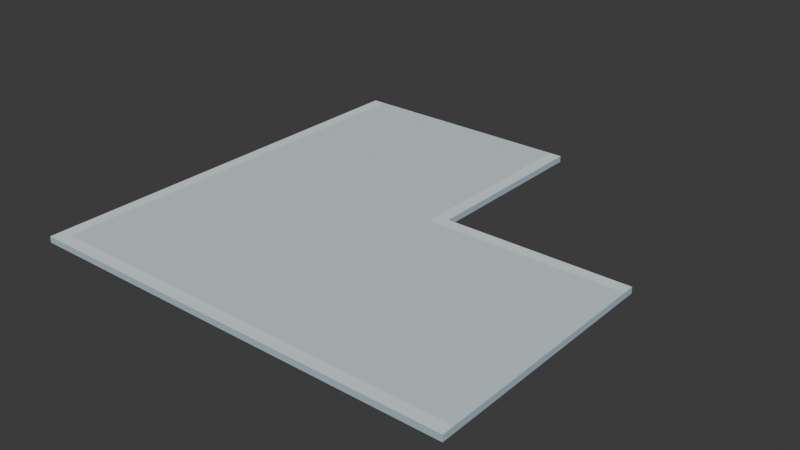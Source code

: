 # Source: campus_walk_corner_v01.blend  (saved by Blender 5.2.44; exported with 4.5.12 LTS)
import bpy
from mathutils import Matrix  # noqa: F401  (used for matrix-valued properties, if any)

bpy.ops.wm.read_factory_settings(use_empty=True)
scene = bpy.context.scene
scene.name = 'Scene'

# ---- collections
col_collection = bpy.data.collections.new('Collection'); scene.collection.children.link(col_collection)

# ---- materials (node trees are filled in below, after node groups)
mat_glacier_palette_003 = bpy.data.materials.new('glacier_palette.003')

# ---- material node trees
mat_glacier_palette_003.use_nodes = True; mat_glacier_palette_003.node_tree.nodes.clear()
_N = mat_glacier_palette_003.node_tree.nodes; _L = mat_glacier_palette_003.node_tree.links
n0 = _N.new('ShaderNodeBsdfPrincipled'); n0.name = 'Principled BSDF'; n0.location = (-200, 100)
n0.inputs[2].default_value = 0.85
n0.inputs[10].default_value = 0.005
n1 = _N.new('ShaderNodeOutputMaterial'); n1.name = 'Material Output'; n1.location = (200, 100)
n2 = _N.new('ShaderNodeVertexColor'); n2.name = 'Color Attribute'; n2.location = (0, 0)
n2.layer_name = 'Color'
_L.new(n0.outputs[0], n1.inputs[0])
_L.new(n2.outputs[0], n0.inputs[0])
n1.is_active_output = True

# ---- world
world_world = bpy.data.worlds.new('World'); scene.world = world_world
world_world.use_nodes = True; world_world.node_tree.nodes.clear()
_N = world_world.node_tree.nodes; _L = world_world.node_tree.links
n0 = _N.new('ShaderNodeOutputWorld'); n0.name = 'World Output'; n0.location = (200, 100)
n1 = _N.new('ShaderNodeBackground'); n1.name = 'Background'; n1.location = (-200, 100)
n1.inputs[0].default_value = (0.05088, 0.05088, 0.05088, 1.0)
_L.new(n1.outputs[0], n0.inputs[0])
n0.is_active_output = True
world_world.color = (0.05088, 0.05088, 0.05088)
world_world.sun_shadow_jitter_overblur = 0.0

# ---- meshes
me_walkway_002 = bpy.data.meshes.new('Walkway.002')
me_walkway_002.from_pydata([(-1.6, 0.0, 0.0), (-1.44, 0.0, 0.0), (1.44, 0.0, 0.0), (1.6, 0.0, 0.0), (-1.6, -5.6, 0.0), (-1.44, -5.44, 0.0), (1.44, -2.56, 0.0), (1.6, -2.4, 0.0), (4.0, -5.6, 0.0), (4.0, -5.44, 0.0), (4.0, -2.56, 0.0), (4.0, -2.4, 0.0), (-1.6, 0.0, 0.08), (-1.44, 0.0, 0.08), (1.44, 0.0, 0.08), (1.6, 0.0, 0.08), (-1.6, -5.6, 0.08), (-1.44, -5.44, 0.08), (1.44, -2.56, 0.08), (1.6, -2.4, 0.08), (4.0, -5.6, 0.08), (4.0, -5.44, 0.08), (4.0, -2.56, 0.08), (4.0, -2.4, 0.08)], [], [(0, 1, 5, 4), (12, 16, 17, 13), (1, 2, 6, 5), (13, 17, 18, 14), (2, 3, 7, 6), (14, 18, 19, 15), (0, 4, 16, 12), (3, 15, 19, 7), (4, 5, 9, 8), (16, 20, 21, 17), (5, 6, 10, 9), (17, 21, 22, 18), (6, 7, 11, 10), (18, 22, 23, 19), (4, 8, 20, 16), (7, 19, 23, 11), (0, 12, 13, 1), (1, 13, 14, 2), (2, 14, 15, 3), (8, 9, 21, 20), (9, 10, 22, 21), (10, 11, 23, 22)])
_ca = me_walkway_002.color_attributes.new('Color', 'FLOAT_COLOR', 'CORNER')
_ca.data.foreach_set('color', [0.4179, 0.5583, 0.6445, 1.0, 0.4179, 0.5583, 0.6445, 1.0, 0.4179, 0.5583, 0.6445, 1.0, 0.4179, 0.5583, 0.6445, 1.0, 0.7605, 0.8469, 0.8714, 1.0, 0.7605, 0.8469, 0.8714, 1.0, 0.7605, 0.8469, 0.8714, 1.0, 0.7605, 0.8469, 0.8714, 1.0, 0.4179, 0.5583, 0.6445, 1.0, 0.4179, 0.5583, 0.6445, 1.0, 0.4179, 0.5583, 0.6445, 1.0, 0.4179, 0.5583, 0.6445, 1.0, 0.6445, 0.7529, 0.7835, 1.0, 0.6445, 0.7529, 0.7835, 1.0, 0.6445, 0.7529, 0.7835, 1.0, 0.6445, 0.7529, 0.7835, 1.0, 0.4179, 0.5583, 0.6445, 1.0, 0.4179, 0.5583, 0.6445, 1.0, 0.4179, 0.5583, 0.6445, 1.0, 0.4179, 0.5583, 0.6445, 1.0, 0.7605, 0.8469, 0.8714, 1.0, 0.7605, 0.8469, 0.8714, 1.0, 0.7605, 0.8469, 0.8714, 1.0, 0.7605, 0.8469, 0.8714, 1.0, 0.4179, 0.5583, 0.6445, 1.0, 0.4179, 0.5583, 0.6445, 1.0, 0.4179, 0.5583, 0.6445, 1.0, 0.4179, 0.5583, 0.6445, 1.0, 0.4179, 0.5583, 0.6445, 1.0, 0.4179, 0.5583, 0.6445, 1.0, 0.4179, 0.5583, 0.6445, 1.0, 0.4179, 0.5583, 0.6445, 1.0, 0.4179, 0.5583, 0.6445, 1.0, 0.4179, 0.5583, 0.6445, 1.0, 0.4179, 0.5583, 0.6445, 1.0, 0.4179, 0.5583, 0.6445, 1.0, 0.7605, 0.8469, 0.8714, 1.0, 0.7605, 0.8469, 0.8714, 1.0, 0.7605, 0.8469, 0.8714, 1.0, 0.7605, 0.8469, 0.8714, 1.0, 0.4179, 0.5583, 0.6445, 1.0, 0.4179, 0.5583, 0.6445, 1.0, 0.4179, 0.5583, 0.6445, 1.0, 0.4179, 0.5583, 0.6445, 1.0, 0.6445, 0.7529, 0.7835, 1.0, 0.6445, 0.7529, 0.7835, 1.0, 0.6445, 0.7529, 0.7835, 1.0, 0.6445, 0.7529, 0.7835, 1.0, 0.4179, 0.5583, 0.6445, 1.0, 0.4179, 0.5583, 0.6445, 1.0, 0.4179, 0.5583, 0.6445, 1.0, 0.4179, 0.5583, 0.6445, 1.0, 0.7605, 0.8469, 0.8714, 1.0, 0.7605, 0.8469, 0.8714, 1.0, 0.7605, 0.8469, 0.8714, 1.0, 0.7605, 0.8469, 0.8714, 1.0, 0.4179, 0.5583, 0.6445, 1.0, 0.4179, 0.5583, 0.6445, 1.0, 0.4179, 0.5583, 0.6445, 1.0, 0.4179, 0.5583, 0.6445, 1.0, 0.4179, 0.5583, 0.6445, 1.0, 0.4179, 0.5583, 0.6445, 1.0, 0.4179, 0.5583, 0.6445, 1.0, 0.4179, 0.5583, 0.6445, 1.0, 0.4179, 0.5583, 0.6445, 1.0, 0.4179, 0.5583, 0.6445, 1.0, 0.4179, 0.5583, 0.6445, 1.0, 0.4179, 0.5583, 0.6445, 1.0, 0.4179, 0.5583, 0.6445, 1.0, 0.4179, 0.5583, 0.6445, 1.0, 0.4179, 0.5583, 0.6445, 1.0, 0.4179, 0.5583, 0.6445, 1.0, 0.4179, 0.5583, 0.6445, 1.0, 0.4179, 0.5583, 0.6445, 1.0, 0.4179, 0.5583, 0.6445, 1.0, 0.4179, 0.5583, 0.6445, 1.0, 0.4179, 0.5583, 0.6445, 1.0, 0.4179, 0.5583, 0.6445, 1.0, 0.4179, 0.5583, 0.6445, 1.0, 0.4179, 0.5583, 0.6445, 1.0, 0.4179, 0.5583, 0.6445, 1.0, 0.4179, 0.5583, 0.6445, 1.0, 0.4179, 0.5583, 0.6445, 1.0, 0.4179, 0.5583, 0.6445, 1.0, 0.4179, 0.5583, 0.6445, 1.0, 0.4179, 0.5583, 0.6445, 1.0, 0.4179, 0.5583, 0.6445, 1.0, 0.4179, 0.5583, 0.6445, 1.0])
me_walkway_002.materials.append(mat_glacier_palette_003)
me_walkway_002.update()

# ---- objects
ob_root = bpy.data.objects.new('root', None)
ob_campus_walk_corner = bpy.data.objects.new('campus_walk_corner', me_walkway_002)
ob_anchor_start = bpy.data.objects.new('anchor_start', None)
ob_anchor_end = bpy.data.objects.new('anchor_end', None)

# ---- transforms, parenting, visibility, modifiers, constraints
ob_root.location = (0.0, 0.0, 0.0)
ob_campus_walk_corner.parent = ob_root
ob_campus_walk_corner.location = (0.0, 0.0, 0.0)
ob_anchor_start.parent = ob_root
ob_anchor_start.location = (0.0, 0.0, 0.08)
ob_anchor_end.parent = ob_root
ob_anchor_end.location = (4.0, -4.0, 0.08)

# ---- collection membership
scene.collection.objects.link(ob_root)
scene.collection.objects.link(ob_campus_walk_corner)
scene.collection.objects.link(ob_anchor_start)
scene.collection.objects.link(ob_anchor_end)

# ---- scene / render settings (as saved in the file)
scene.frame_start = 1; scene.frame_end = 250; scene.frame_set(0)
scene.render.engine = 'BLENDER_EEVEE_NEXT'
scene.render.bake_bias = 0.0
scene.render.bake_samples = 0
scene.render.compositor_device = 'GPU'
scene.eevee.use_volume_custom_range = False
scene.eevee.fast_gi_thickness_near = 0.1
scene.eevee.fast_gi_thickness_far = 0.0
scene.eevee.ray_tracing_options.screen_trace_thickness = 0.1
bpy.context.view_layer.update()

# ---- added for rendering (the .blend has no active camera and no usable light): camera, sun
cam_auto = bpy.data.cameras.new('AutoCamera')
cam_auto.lens = 50.0
cam_auto.sensor_width = 36.0
cam_auto.clip_end = 1000.0
ob_auto_camera = bpy.data.objects.new('AutoCamera', cam_auto)
scene.collection.objects.link(ob_auto_camera)
ob_auto_camera.location = (8.52778, -11.5933, 5.90222)
ob_auto_camera.rotation_euler = (1.09748, -7.21219e-08, 0.694738)
scene.camera = ob_auto_camera
light_auto_sun = bpy.data.lights.new('AutoSun', 'SUN')
light_auto_sun.energy = 3.0
light_auto_sun.angle = 0.0523599
ob_auto_sun = bpy.data.objects.new('AutoSun', light_auto_sun)
scene.collection.objects.link(ob_auto_sun)
ob_auto_sun.rotation_euler = (0.872665, 0.174533, 0.523599)
bpy.context.view_layer.update()
